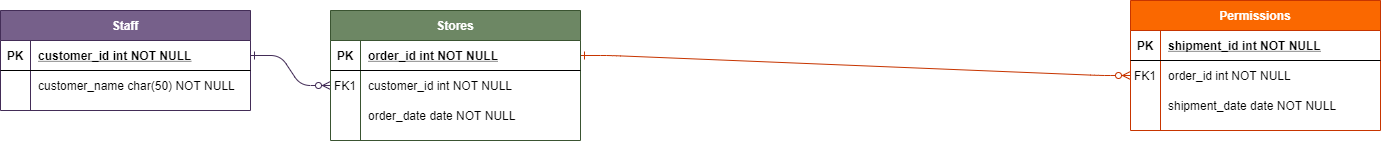

The diagram above was exported from draw.io. Its source (the exported page's mxGraphModel, read from the mxfile embedded in the PNG):
<mxGraphModel dx="1382" dy="795" grid="1" gridSize="10" guides="1" tooltips="1" connect="1" arrows="1" fold="1" page="1" pageScale="1" pageWidth="850" pageHeight="1100" math="0" shadow="0" extFonts="Permanent Marker^https://fonts.googleapis.com/css?family=Permanent+Marker">
  <root>
    <mxCell id="0" />
    <mxCell id="1" parent="0" />
    <mxCell id="C-vyLk0tnHw3VtMMgP7b-1" value="" style="edgeStyle=entityRelationEdgeStyle;endArrow=ERzeroToMany;startArrow=ERone;endFill=1;startFill=0;fillColor=#76608a;strokeColor=#432D57;" parent="1" source="C-vyLk0tnHw3VtMMgP7b-24" target="C-vyLk0tnHw3VtMMgP7b-6" edge="1">
      <mxGeometry width="100" height="100" relative="1" as="geometry">
        <mxPoint x="340" y="720" as="sourcePoint" />
        <mxPoint x="440" y="620" as="targetPoint" />
      </mxGeometry>
    </mxCell>
    <mxCell id="C-vyLk0tnHw3VtMMgP7b-12" value="" style="edgeStyle=entityRelationEdgeStyle;endArrow=ERzeroToMany;startArrow=ERone;endFill=1;startFill=0;fillColor=#fa6800;strokeColor=#C73500;" parent="1" source="C-vyLk0tnHw3VtMMgP7b-3" target="C-vyLk0tnHw3VtMMgP7b-17" edge="1">
      <mxGeometry width="100" height="100" relative="1" as="geometry">
        <mxPoint x="400" y="180" as="sourcePoint" />
        <mxPoint x="460" y="205" as="targetPoint" />
      </mxGeometry>
    </mxCell>
    <mxCell id="C-vyLk0tnHw3VtMMgP7b-2" value="Stores" style="shape=table;startSize=30;container=1;collapsible=1;childLayout=tableLayout;fixedRows=1;rowLines=0;fontStyle=1;align=center;resizeLast=1;fillColor=#6d8764;strokeColor=#3A5431;fontColor=#ffffff;" parent="1" vertex="1">
      <mxGeometry x="450" y="120" width="250" height="130" as="geometry" />
    </mxCell>
    <mxCell id="C-vyLk0tnHw3VtMMgP7b-3" value="" style="shape=partialRectangle;collapsible=0;dropTarget=0;pointerEvents=0;fillColor=none;points=[[0,0.5],[1,0.5]];portConstraint=eastwest;top=0;left=0;right=0;bottom=1;" parent="C-vyLk0tnHw3VtMMgP7b-2" vertex="1">
      <mxGeometry y="30" width="250" height="30" as="geometry" />
    </mxCell>
    <mxCell id="C-vyLk0tnHw3VtMMgP7b-4" value="PK" style="shape=partialRectangle;overflow=hidden;connectable=0;fillColor=none;top=0;left=0;bottom=0;right=0;fontStyle=1;" parent="C-vyLk0tnHw3VtMMgP7b-3" vertex="1">
      <mxGeometry width="30" height="30" as="geometry" />
    </mxCell>
    <mxCell id="C-vyLk0tnHw3VtMMgP7b-5" value="order_id int NOT NULL " style="shape=partialRectangle;overflow=hidden;connectable=0;fillColor=none;top=0;left=0;bottom=0;right=0;align=left;spacingLeft=6;fontStyle=5;" parent="C-vyLk0tnHw3VtMMgP7b-3" vertex="1">
      <mxGeometry x="30" width="220" height="30" as="geometry" />
    </mxCell>
    <mxCell id="C-vyLk0tnHw3VtMMgP7b-6" value="" style="shape=partialRectangle;collapsible=0;dropTarget=0;pointerEvents=0;fillColor=none;points=[[0,0.5],[1,0.5]];portConstraint=eastwest;top=0;left=0;right=0;bottom=0;" parent="C-vyLk0tnHw3VtMMgP7b-2" vertex="1">
      <mxGeometry y="60" width="250" height="30" as="geometry" />
    </mxCell>
    <mxCell id="C-vyLk0tnHw3VtMMgP7b-7" value="FK1" style="shape=partialRectangle;overflow=hidden;connectable=0;fillColor=none;top=0;left=0;bottom=0;right=0;" parent="C-vyLk0tnHw3VtMMgP7b-6" vertex="1">
      <mxGeometry width="30" height="30" as="geometry" />
    </mxCell>
    <mxCell id="C-vyLk0tnHw3VtMMgP7b-8" value="customer_id int NOT NULL" style="shape=partialRectangle;overflow=hidden;connectable=0;fillColor=none;top=0;left=0;bottom=0;right=0;align=left;spacingLeft=6;" parent="C-vyLk0tnHw3VtMMgP7b-6" vertex="1">
      <mxGeometry x="30" width="220" height="30" as="geometry" />
    </mxCell>
    <mxCell id="C-vyLk0tnHw3VtMMgP7b-9" value="" style="shape=partialRectangle;collapsible=0;dropTarget=0;pointerEvents=0;fillColor=none;points=[[0,0.5],[1,0.5]];portConstraint=eastwest;top=0;left=0;right=0;bottom=0;" parent="C-vyLk0tnHw3VtMMgP7b-2" vertex="1">
      <mxGeometry y="90" width="250" height="30" as="geometry" />
    </mxCell>
    <mxCell id="C-vyLk0tnHw3VtMMgP7b-10" value="" style="shape=partialRectangle;overflow=hidden;connectable=0;fillColor=none;top=0;left=0;bottom=0;right=0;" parent="C-vyLk0tnHw3VtMMgP7b-9" vertex="1">
      <mxGeometry width="30" height="30" as="geometry" />
    </mxCell>
    <mxCell id="C-vyLk0tnHw3VtMMgP7b-11" value="order_date date NOT NULL" style="shape=partialRectangle;overflow=hidden;connectable=0;fillColor=none;top=0;left=0;bottom=0;right=0;align=left;spacingLeft=6;" parent="C-vyLk0tnHw3VtMMgP7b-9" vertex="1">
      <mxGeometry x="30" width="220" height="30" as="geometry" />
    </mxCell>
    <mxCell id="C-vyLk0tnHw3VtMMgP7b-13" value="Permissions" style="shape=table;startSize=30;container=1;collapsible=1;childLayout=tableLayout;fixedRows=1;rowLines=0;fontStyle=1;align=center;resizeLast=1;fillColor=#fa6800;strokeColor=#C73500;fontColor=#ffffff;" parent="1" vertex="1">
      <mxGeometry x="1250" y="110" width="250" height="130" as="geometry" />
    </mxCell>
    <mxCell id="C-vyLk0tnHw3VtMMgP7b-14" value="" style="shape=partialRectangle;collapsible=0;dropTarget=0;pointerEvents=0;fillColor=none;points=[[0,0.5],[1,0.5]];portConstraint=eastwest;top=0;left=0;right=0;bottom=1;" parent="C-vyLk0tnHw3VtMMgP7b-13" vertex="1">
      <mxGeometry y="30" width="250" height="30" as="geometry" />
    </mxCell>
    <mxCell id="C-vyLk0tnHw3VtMMgP7b-15" value="PK" style="shape=partialRectangle;overflow=hidden;connectable=0;fillColor=none;top=0;left=0;bottom=0;right=0;fontStyle=1;" parent="C-vyLk0tnHw3VtMMgP7b-14" vertex="1">
      <mxGeometry width="30" height="30" as="geometry" />
    </mxCell>
    <mxCell id="C-vyLk0tnHw3VtMMgP7b-16" value="shipment_id int NOT NULL " style="shape=partialRectangle;overflow=hidden;connectable=0;fillColor=none;top=0;left=0;bottom=0;right=0;align=left;spacingLeft=6;fontStyle=5;" parent="C-vyLk0tnHw3VtMMgP7b-14" vertex="1">
      <mxGeometry x="30" width="220" height="30" as="geometry" />
    </mxCell>
    <mxCell id="C-vyLk0tnHw3VtMMgP7b-17" value="" style="shape=partialRectangle;collapsible=0;dropTarget=0;pointerEvents=0;fillColor=none;points=[[0,0.5],[1,0.5]];portConstraint=eastwest;top=0;left=0;right=0;bottom=0;" parent="C-vyLk0tnHw3VtMMgP7b-13" vertex="1">
      <mxGeometry y="60" width="250" height="30" as="geometry" />
    </mxCell>
    <mxCell id="C-vyLk0tnHw3VtMMgP7b-18" value="FK1" style="shape=partialRectangle;overflow=hidden;connectable=0;fillColor=none;top=0;left=0;bottom=0;right=0;" parent="C-vyLk0tnHw3VtMMgP7b-17" vertex="1">
      <mxGeometry width="30" height="30" as="geometry" />
    </mxCell>
    <mxCell id="C-vyLk0tnHw3VtMMgP7b-19" value="order_id int NOT NULL" style="shape=partialRectangle;overflow=hidden;connectable=0;fillColor=none;top=0;left=0;bottom=0;right=0;align=left;spacingLeft=6;" parent="C-vyLk0tnHw3VtMMgP7b-17" vertex="1">
      <mxGeometry x="30" width="220" height="30" as="geometry" />
    </mxCell>
    <mxCell id="C-vyLk0tnHw3VtMMgP7b-20" value="" style="shape=partialRectangle;collapsible=0;dropTarget=0;pointerEvents=0;fillColor=none;points=[[0,0.5],[1,0.5]];portConstraint=eastwest;top=0;left=0;right=0;bottom=0;" parent="C-vyLk0tnHw3VtMMgP7b-13" vertex="1">
      <mxGeometry y="90" width="250" height="30" as="geometry" />
    </mxCell>
    <mxCell id="C-vyLk0tnHw3VtMMgP7b-21" value="" style="shape=partialRectangle;overflow=hidden;connectable=0;fillColor=none;top=0;left=0;bottom=0;right=0;" parent="C-vyLk0tnHw3VtMMgP7b-20" vertex="1">
      <mxGeometry width="30" height="30" as="geometry" />
    </mxCell>
    <mxCell id="C-vyLk0tnHw3VtMMgP7b-22" value="shipment_date date NOT NULL" style="shape=partialRectangle;overflow=hidden;connectable=0;fillColor=none;top=0;left=0;bottom=0;right=0;align=left;spacingLeft=6;" parent="C-vyLk0tnHw3VtMMgP7b-20" vertex="1">
      <mxGeometry x="30" width="220" height="30" as="geometry" />
    </mxCell>
    <mxCell id="C-vyLk0tnHw3VtMMgP7b-23" value="Staff" style="shape=table;startSize=30;container=1;collapsible=1;childLayout=tableLayout;fixedRows=1;rowLines=0;fontStyle=1;align=center;resizeLast=1;fillColor=#76608a;strokeColor=#432D57;fontColor=#ffffff;" parent="1" vertex="1">
      <mxGeometry x="120" y="120" width="250" height="100" as="geometry" />
    </mxCell>
    <mxCell id="C-vyLk0tnHw3VtMMgP7b-24" value="" style="shape=partialRectangle;collapsible=0;dropTarget=0;pointerEvents=0;fillColor=none;points=[[0,0.5],[1,0.5]];portConstraint=eastwest;top=0;left=0;right=0;bottom=1;" parent="C-vyLk0tnHw3VtMMgP7b-23" vertex="1">
      <mxGeometry y="30" width="250" height="30" as="geometry" />
    </mxCell>
    <mxCell id="C-vyLk0tnHw3VtMMgP7b-25" value="PK" style="shape=partialRectangle;overflow=hidden;connectable=0;fillColor=none;top=0;left=0;bottom=0;right=0;fontStyle=1;" parent="C-vyLk0tnHw3VtMMgP7b-24" vertex="1">
      <mxGeometry width="30" height="30" as="geometry" />
    </mxCell>
    <mxCell id="C-vyLk0tnHw3VtMMgP7b-26" value="customer_id int NOT NULL " style="shape=partialRectangle;overflow=hidden;connectable=0;fillColor=none;top=0;left=0;bottom=0;right=0;align=left;spacingLeft=6;fontStyle=5;" parent="C-vyLk0tnHw3VtMMgP7b-24" vertex="1">
      <mxGeometry x="30" width="220" height="30" as="geometry" />
    </mxCell>
    <mxCell id="C-vyLk0tnHw3VtMMgP7b-27" value="" style="shape=partialRectangle;collapsible=0;dropTarget=0;pointerEvents=0;fillColor=none;points=[[0,0.5],[1,0.5]];portConstraint=eastwest;top=0;left=0;right=0;bottom=0;" parent="C-vyLk0tnHw3VtMMgP7b-23" vertex="1">
      <mxGeometry y="60" width="250" height="30" as="geometry" />
    </mxCell>
    <mxCell id="C-vyLk0tnHw3VtMMgP7b-28" value="" style="shape=partialRectangle;overflow=hidden;connectable=0;fillColor=none;top=0;left=0;bottom=0;right=0;" parent="C-vyLk0tnHw3VtMMgP7b-27" vertex="1">
      <mxGeometry width="30" height="30" as="geometry" />
    </mxCell>
    <mxCell id="C-vyLk0tnHw3VtMMgP7b-29" value="customer_name char(50) NOT NULL" style="shape=partialRectangle;overflow=hidden;connectable=0;fillColor=none;top=0;left=0;bottom=0;right=0;align=left;spacingLeft=6;" parent="C-vyLk0tnHw3VtMMgP7b-27" vertex="1">
      <mxGeometry x="30" width="220" height="30" as="geometry" />
    </mxCell>
  </root>
</mxGraphModel>